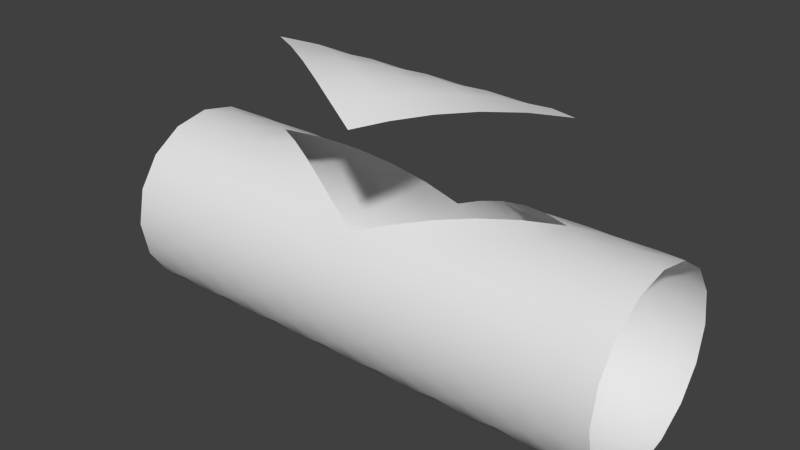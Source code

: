 # Source: splitMesh.blend  (saved by Blender 2.60.0; exported with 4.5.12 LTS)
import bpy
from mathutils import Matrix  # noqa: F401  (used for matrix-valued properties, if any)

bpy.ops.wm.read_factory_settings(use_empty=True)
scene = bpy.context.scene
scene.name = 'Scene'

# ---- collections
col_collection_1 = bpy.data.collections.new('Collection 1'); scene.collection.children.link(col_collection_1)

# ---- world
world_world = bpy.data.worlds.new('World'); scene.world = world_world
world_world.color = (0.05088, 0.05088, 0.05088)
world_world.use_sun_shadow = False
world_world.sun_shadow_jitter_overblur = 0.0
world_world.cycles.sampling_method = 'MANUAL'
world_world.cycles.sample_map_resolution = 256

# ---- meshes
me_circle_001 = bpy.data.meshes.new('Circle.001')
me_circle_001.from_pydata([(-0.1951, 0.9808, -2.412), (0.5556, 0.8315, -2.412), (0.8315, -0.5556, -2.412), (0.1951, -0.9808, -2.412), (-0.5556, 0.8315, -2.412), (-2.081e-07, 1.0, -2.756), (0.3827, 0.9239, -2.756), (0.7071, 0.7071, -2.756), (0.9239, 0.3827, -2.756), (1.0, -4.371e-08, -2.756), (0.9239, -0.3827, -2.756), (0.7071, -0.7071, -2.756), (0.3827, -0.9239, -2.756), (-5.709e-08, -1.0, -2.756), (-0.3827, -0.9239, -2.756), (-0.7071, -0.7071, -2.756), (-0.9239, -0.3827, -2.756), (-1.0, 1.192e-08, -2.756), (-0.9239, 0.3827, -2.756), (-0.7071, 0.7071, -2.756), (-0.3827, 0.9239, -2.756), (-0.8315, 0.5556, -2.412), (-0.9808, 0.1951, -2.412), (-0.9808, -0.1951, -2.412), (-0.8315, -0.5556, -2.412), (-0.5556, -0.8315, -2.412), (-0.1951, -0.9808, -2.412), (0.5556, -0.8315, -2.412), (0.9808, -0.1951, -2.412), (0.9808, 0.1951, -2.412), (0.8315, 0.5556, -2.412), (0.1951, 0.9808, -2.412), (0.7071, 0.7071, -2.067), (0.3827, 0.9239, -2.067), (-0.3827, 0.9239, -2.067), (-0.3827, 0.9239, -1.378), (-4.465e-07, 1.0, -1.378), (0.3827, 0.9239, -1.378), (0.7071, 0.7071, -1.378), (0.9239, 0.3827, -1.378), (-0.3827, -0.9239, -1.378), (-0.9239, 0.3827, -1.378), (-0.7071, 0.7071, -1.378), (0.1951, 0.9808, -1.723), (0.8315, 0.5556, -1.723), (0.9808, 0.1951, -1.723), (0.9808, -0.1951, -1.723), (0.5556, -0.8315, -1.723), (-0.1951, -0.9808, -1.723), (-0.5556, -0.8315, -1.723), (-0.8315, -0.5556, -1.723), (-0.9808, -0.1951, -1.723), (-0.9808, 0.1951, -1.723), (-0.8315, 0.5556, -1.723), (-0.7071, 0.7071, -2.067), (-0.9239, 0.3827, -2.067), (-1.0, 5.96e-08, -2.067), (-0.9239, -0.3827, -2.067), (-0.7071, -0.7071, -2.067), (-0.3827, -0.9239, -2.067), (-1.763e-07, -1.0, -2.067), (0.3827, -0.9239, -2.067), (0.7071, -0.7071, -2.067), (0.9239, -0.3827, -2.067), (1.0, 2.98e-08, -2.067), (0.9239, 0.3827, -2.067), (-3.273e-07, 1.0, -2.067), (-0.5556, 0.8315, -1.723), (0.1951, -0.9808, -1.723), (0.8315, -0.5556, -1.723), (0.5556, 0.8315, -1.723), (-0.1951, 0.9808, -1.723), (-0.1951, 0.9808, -0.3445), (0.5556, 0.8315, -0.3445), (0.8315, -0.5556, -0.3445), (0.1951, -0.9808, -0.3445), (-0.5556, 0.8315, -0.3445), (-5.061e-07, 1.0, -0.6891), (0.9239, 0.3827, -0.6891), (1.0, 1.788e-07, -0.6891), (0.9239, -0.3827, -0.6891), (0.7071, -0.7071, -0.6891), (0.3827, -0.9239, -0.6891), (-3.551e-07, -1.0, -0.6891), (-0.3827, -0.9239, -0.6891), (-0.7071, -0.7071, -0.6891), (-0.9239, -0.3827, -0.6891), (-0.7071, 0.7071, -0.6891), (-0.8315, -0.5556, -0.3445), (-0.5556, -0.8315, -0.3445), (-0.1951, -0.9808, -0.3445), (0.5556, -0.8315, -0.3445), (0.9808, -0.1951, -0.3445), (0.9808, 0.1951, -0.3445), (0.8315, 0.5556, -0.3445), (0.1951, 0.9808, -0.3445), (-0.3827, -0.9239, -2.146e-06), (1.0, 2.682e-07, -2.146e-06), (0.9239, 0.3827, -2.146e-06), (0.7071, 0.7071, -2.146e-06), (0.3827, 0.9239, -2.146e-06), (-6.253e-07, 1.0, -2.146e-06), (-0.3827, 0.9239, -2.146e-06), (-0.3827, 0.9239, -0.6891), (0.3827, 0.9239, -0.6891), (0.7071, 0.7071, -0.6891), (0.1951, 0.9808, -1.034), (0.8315, 0.5556, -1.034), (0.9808, 0.1951, -1.034), (0.9808, -0.1951, -1.034), (0.5556, -0.8315, -1.034), (-0.1951, -0.9808, -1.034), (-0.5556, -0.8315, -1.034), (-0.8315, -0.5556, -1.034), (-0.9808, -0.1951, -1.034), (-0.8315, 0.5556, -1.034), (-1.0, 1.639e-07, -1.378), (-0.9239, -0.3827, -1.378), (-0.7071, -0.7071, -1.378), (-2.359e-07, -1.0, -1.378), (0.3827, -0.9239, -1.378), (0.7071, -0.7071, -1.378), (0.9239, -0.3827, -1.378), (1.0, 1.043e-07, -1.378), (-0.5556, 0.8315, -1.034), (0.1951, -0.9808, -1.034), (0.8315, -0.5556, -1.034), (0.5556, 0.8315, -1.034), (-0.1951, 0.9808, -1.034), (-0.1951, 0.9808, 1.723), (0.5556, 0.8315, 1.723), (0.8315, -0.5556, 1.723), (0.1951, -0.9808, 1.723), (-0.5556, 0.8315, 1.723), (1.0, 4.023e-07, 1.378), (0.9239, -0.3827, 1.378), (0.7071, -0.7071, 1.378), (0.3827, -0.9239, 1.378), (-5.935e-07, -1.0, 1.378), (-0.7071, -0.7071, 1.378), (-0.9239, -0.3827, 1.378), (-1.0, 4.619e-07, 1.378), (-0.8315, 0.5556, 1.723), (-0.9808, 0.1951, 1.723), (-0.9808, -0.1951, 1.723), (-0.8315, -0.5556, 1.723), (-0.5556, -0.8315, 1.723), (-0.1951, -0.9808, 1.723), (0.5556, -0.8315, 1.723), (0.9808, -0.1951, 1.723), (0.9808, 0.1951, 1.723), (0.8315, 0.5556, 1.723), (0.1951, 0.9808, 1.723), (0.7071, 0.7071, 2.067), (0.3827, 0.9239, 2.067), (-0.3827, 0.9239, 2.067), (-0.3827, 0.9239, 2.756), (-9.829e-07, 1.0, 2.756), (0.3827, 0.9239, 2.756), (0.7071, 0.7071, 2.756), (0.9239, 0.3827, 2.756), (1.0, 5.662e-07, 2.756), (0.9239, -0.3827, 2.756), (0.7071, -0.7071, 2.756), (0.3827, -0.9239, 2.756), (-4.465e-07, -1.0, 2.756), (-0.3827, -0.9239, 2.756), (-0.7071, -0.7071, 2.756), (-0.9239, -0.3827, 2.756), (-1.0, 5.066e-07, 2.756), (-0.9239, 0.3827, 2.756), (-0.7071, 0.7071, 2.756), (0.1951, 0.9808, 2.412), (0.8315, 0.5556, 2.412), (0.9808, 0.1951, 2.412), (0.9808, -0.1951, 2.412), (0.5556, -0.8315, 2.412), (-0.1951, -0.9808, 2.412), (-0.5556, -0.8315, 2.412), (-0.8315, -0.5556, 2.412), (-0.9808, -0.1951, 2.412), (-0.9808, 0.1951, 2.412), (-0.8315, 0.5556, 2.412), (-0.7071, 0.7071, 2.067), (-0.9239, 0.3827, 2.067), (-1.0, 5.066e-07, 2.067), (-0.9239, -0.3827, 2.067), (-0.7071, -0.7071, 2.067), (-0.3827, -0.9239, 2.067), (-7.127e-07, -1.0, 2.067), (0.3827, -0.9239, 2.067), (0.7071, -0.7071, 2.067), (0.9239, -0.3827, 2.067), (1.0, 4.768e-07, 2.067), (0.9239, 0.3827, 2.067), (-8.637e-07, 1.0, 2.067), (-0.5556, 0.8315, 2.412), (0.1951, -0.9808, 2.412), (0.8315, -0.5556, 2.412), (0.5556, 0.8315, 2.412), (-0.1951, 0.9808, 2.412), (-0.1951, 0.9808, 1.034), (0.5556, 0.8315, 1.034), (0.8315, -0.5556, 1.034), (0.1951, -0.9808, 1.034), (-0.5556, 0.8315, 1.034), (-6.849e-07, 1.0, 0.689), (0.9239, 0.3827, 0.689), (1.0, 3.278e-07, 0.689), (0.9239, -0.3827, 0.689), (0.7071, -0.7071, 0.689), (0.3827, -0.9239, 0.689), (-5.339e-07, -1.0, 0.689), (-0.3827, -0.9239, 0.689), (-0.7071, -0.7071, 0.689), (-0.9239, -0.3827, 0.689), (-0.7071, 0.7071, 0.689), (-0.8315, 0.5556, 1.034), (-0.9808, -0.1951, 1.034), (-0.8315, -0.5556, 1.034), (-0.5556, -0.8315, 1.034), (-0.1951, -0.9808, 1.034), (0.5556, -0.8315, 1.034), (0.9808, -0.1951, 1.034), (0.9808, 0.1951, 1.034), (0.8315, 0.5556, 1.034), (0.1951, 0.9808, 1.034), (-0.7071, 0.7071, 1.378), (-0.9239, 0.3827, 1.378), (-0.3827, -0.9239, 1.378), (0.9239, 0.3827, 1.378), (0.7071, 0.7071, 1.378), (0.3827, 0.9239, 1.378), (-8.041e-07, 1.0, 1.378), (-0.3827, 0.9239, 1.378), (-0.3827, 0.9239, 0.689), (0.3827, 0.9239, 0.689), (0.7071, 0.7071, 0.689), (0.1951, 0.9808, 0.3445), (0.8315, 0.5556, 0.3445), (0.9808, 0.1951, 0.3445), (0.9808, -0.1951, 0.3445), (0.5556, -0.8315, 0.3445), (-0.1951, -0.9808, 0.3445), (-0.5556, -0.8315, 0.3445), (-0.8315, -0.5556, 0.3445), (-0.7071, -0.7071, -2.146e-06), (-4.147e-07, -1.0, -2.146e-06), (0.3827, -0.9239, -2.146e-06), (0.7071, -0.7071, -2.146e-06), (0.9239, -0.3827, -2.146e-06), (-0.5556, 0.8315, 0.3445), (0.1951, -0.9808, 0.3445), (0.8315, -0.5556, 0.3445), (0.5556, 0.8315, 0.3445), (-0.1951, 0.9808, 0.3445), (-1.556, 0.8315, 0.3445), (-1.707, -0.7071, -2.07e-06), (-1.924, 0.3827, -2.07e-06), (-1.707, 0.7071, -2.07e-06), (-1.831, 0.5556, 0.3445), (-1.981, 0.1951, 0.3445), (-1.981, -0.1951, 0.3445), (-1.831, -0.5556, 0.3445), (-1.924, 0.3827, 1.378), (-1.981, -0.1951, 1.034), (-1.981, 0.1951, 1.034), (-1.831, 0.5556, 1.034), (-1.707, 0.7071, 0.689), (-1.924, 0.3827, 0.689), (-2.0, 3.576e-07, 0.689), (-1.924, -0.3827, 0.689), (-1.981, 0.1951, 1.723), (-2.0, 4.619e-07, 1.378), (-2.0, 1.639e-07, -1.378), (-1.831, 0.5556, -1.034), (-1.981, 0.1951, -1.034), (-1.981, -0.1951, -1.034), (-1.383, 0.9239, -2.07e-06), (-1.924, -0.3827, -2.07e-06), (-2.0, 2.086e-07, -2.07e-06), (-1.831, -0.5556, -0.3445), (-1.981, -0.1951, -0.3445), (-1.981, 0.1951, -0.3445), (-1.831, 0.5556, -0.3445), (-1.707, 0.7071, -0.6891), (-1.924, 0.3827, -0.6891), (-2.0, 2.086e-07, -0.6891), (-1.924, -0.3827, -0.6891), (-1.556, 0.8315, -0.3445), (-1.981, 0.1951, -1.723), (-1.924, 0.3827, -1.378)], [], [(3, 26, 13), (26, 14, 13), (26, 25, 14), (25, 15, 14), (25, 24, 15), (24, 16, 15), (24, 23, 16), (23, 17, 16), (23, 22, 17), (22, 18, 17), (22, 21, 18), (21, 19, 18), (21, 4, 19), (4, 20, 19), (0, 20, 4), (0, 5, 20), (0, 31, 5), (31, 6, 5), (31, 1, 6), (1, 7, 6), (1, 30, 7), (30, 8, 7), (30, 29, 8), (29, 9, 8), (29, 28, 9), (28, 10, 9), (28, 2, 10), (2, 11, 10), (2, 27, 11), (27, 12, 11), (27, 3, 12), (3, 13, 12), (61, 3, 27), (62, 61, 27), (62, 27, 2), (63, 62, 2), (63, 2, 28), (64, 63, 28), (64, 28, 29), (65, 64, 29), (65, 29, 30), (32, 65, 30), (32, 30, 1), (33, 32, 1), (33, 1, 31), (66, 33, 31), (31, 0, 66), (66, 0, 34), (34, 0, 4), (34, 4, 54), (54, 4, 21), (55, 54, 21), (55, 21, 22), (56, 55, 22), (56, 22, 23), (57, 56, 23), (57, 23, 24), (58, 57, 24), (58, 24, 25), (59, 58, 25), (59, 25, 26), (60, 59, 26), (60, 26, 3), (61, 60, 3), (120, 119, 68), (119, 48, 68), (119, 40, 48), (40, 49, 48), (40, 118, 49), (118, 50, 49), (118, 117, 50), (117, 51, 50), (117, 116, 51), (116, 52, 51), (41, 53, 52), (41, 42, 53), (42, 67, 53), (35, 67, 42), (35, 71, 67), (36, 71, 35), (43, 71, 36), (36, 37, 43), (37, 70, 43), (37, 38, 70), (38, 44, 70), (38, 39, 44), (39, 45, 44), (39, 123, 45), (123, 46, 45), (123, 122, 46), (122, 69, 46), (122, 121, 69), (121, 47, 69), (121, 120, 47), (120, 68, 47), (68, 60, 61), (47, 68, 61), (47, 61, 62), (69, 47, 62), (69, 62, 63), (46, 69, 63), (46, 63, 64), (45, 46, 64), (45, 64, 65), (44, 45, 65), (44, 65, 32), (70, 44, 32), (70, 32, 33), (43, 70, 33), (43, 33, 66), (71, 43, 66), (71, 66, 34), (71, 34, 67), (67, 34, 54), (53, 67, 54), (53, 54, 55), (52, 53, 55), (52, 55, 56), (51, 52, 56), (51, 56, 57), (50, 51, 57), (50, 57, 58), (49, 50, 58), (49, 58, 59), (48, 49, 59), (48, 59, 60), (68, 48, 60), (75, 90, 83), (90, 84, 83), (90, 89, 84), (89, 85, 84), (89, 88, 85), (88, 86, 85), (76, 103, 87), (72, 103, 76), (72, 77, 103), (72, 95, 77), (95, 104, 77), (95, 73, 104), (73, 105, 104), (73, 94, 105), (94, 78, 105), (94, 93, 78), (93, 79, 78), (93, 92, 79), (92, 80, 79), (92, 74, 80), (74, 81, 80), (74, 91, 81), (91, 82, 81), (91, 75, 82), (75, 83, 82), (248, 75, 91), (249, 248, 91), (249, 91, 74), (250, 249, 74), (250, 74, 92), (97, 250, 92), (97, 92, 93), (98, 97, 93), (98, 93, 94), (99, 98, 94), (99, 94, 73), (100, 99, 73), (100, 73, 95), (101, 100, 95), (95, 72, 101), (101, 72, 102), (102, 72, 76), (246, 88, 89), (96, 246, 89), (96, 89, 90), (247, 96, 90), (247, 90, 75), (248, 247, 75), (82, 83, 125), (83, 111, 125), (83, 84, 111), (84, 112, 111), (84, 85, 112), (85, 113, 112), (85, 86, 113), (86, 114, 113), (87, 124, 115), (103, 124, 87), (103, 128, 124), (77, 128, 103), (106, 128, 77), (77, 104, 106), (104, 127, 106), (104, 105, 127), (105, 107, 127), (105, 78, 107), (78, 108, 107), (78, 79, 108), (79, 109, 108), (79, 80, 109), (80, 126, 109), (80, 81, 126), (81, 110, 126), (81, 82, 110), (82, 125, 110), (125, 119, 120), (110, 125, 120), (110, 120, 121), (126, 110, 121), (126, 121, 122), (109, 126, 122), (109, 122, 123), (108, 109, 123), (108, 123, 39), (107, 108, 39), (107, 39, 38), (127, 107, 38), (127, 38, 37), (106, 127, 37), (106, 37, 36), (128, 106, 36), (128, 36, 35), (128, 35, 124), (124, 35, 42), (115, 124, 42), (115, 42, 41), (114, 116, 117), (113, 114, 117), (113, 117, 118), (112, 113, 118), (112, 118, 40), (111, 112, 40), (111, 40, 119), (125, 111, 119), (132, 147, 138), (147, 229, 138), (147, 146, 229), (146, 139, 229), (146, 145, 139), (145, 140, 139), (145, 144, 140), (144, 141, 140), (144, 143, 141), (143, 142, 228), (142, 227, 228), (142, 133, 227), (133, 234, 227), (129, 234, 133), (129, 233, 234), (129, 152, 233), (152, 232, 233), (152, 130, 232), (130, 231, 232), (130, 151, 231), (151, 230, 231), (151, 150, 230), (150, 134, 230), (150, 149, 134), (149, 135, 134), (149, 131, 135), (131, 136, 135), (131, 148, 136), (148, 137, 136), (148, 132, 137), (132, 138, 137), (190, 132, 148), (191, 190, 148), (191, 148, 131), (192, 191, 131), (192, 131, 149), (193, 192, 149), (193, 149, 150), (194, 193, 150), (194, 150, 151), (153, 194, 151), (153, 151, 130), (154, 153, 130), (154, 130, 152), (195, 154, 152), (152, 129, 195), (195, 129, 155), (155, 129, 133), (155, 133, 183), (183, 133, 142), (184, 183, 142), (184, 142, 143), (185, 184, 143), (185, 143, 144), (186, 185, 144), (186, 144, 145), (187, 186, 145), (187, 145, 146), (188, 187, 146), (188, 146, 147), (189, 188, 147), (189, 147, 132), (190, 189, 132), (164, 165, 197), (165, 177, 197), (165, 166, 177), (166, 178, 177), (166, 167, 178), (167, 179, 178), (167, 168, 179), (168, 180, 179), (168, 169, 180), (169, 181, 180), (169, 170, 181), (170, 182, 181), (170, 171, 182), (171, 196, 182), (156, 196, 171), (156, 200, 196), (157, 200, 156), (172, 200, 157), (157, 158, 172), (158, 199, 172), (158, 159, 199), (159, 173, 199), (159, 160, 173), (160, 174, 173), (160, 161, 174), (161, 175, 174), (161, 162, 175), (162, 198, 175), (162, 163, 198), (163, 176, 198), (163, 164, 176), (164, 197, 176), (197, 189, 190), (176, 197, 190), (176, 190, 191), (198, 176, 191), (198, 191, 192), (175, 198, 192), (175, 192, 193), (174, 175, 193), (174, 193, 194), (173, 174, 194), (173, 194, 153), (199, 173, 153), (199, 153, 154), (172, 199, 154), (172, 154, 195), (200, 172, 195), (200, 195, 155), (200, 155, 196), (196, 155, 183), (182, 196, 183), (182, 183, 184), (181, 182, 184), (181, 184, 185), (180, 181, 185), (180, 185, 186), (179, 180, 186), (179, 186, 187), (178, 179, 187), (178, 187, 188), (177, 178, 188), (177, 188, 189), (197, 177, 189), (204, 221, 212), (221, 213, 212), (221, 220, 213), (220, 214, 213), (220, 219, 214), (219, 215, 214), (219, 218, 215), (217, 205, 216), (205, 235, 216), (201, 235, 205), (201, 206, 235), (201, 226, 206), (226, 236, 206), (226, 202, 236), (202, 237, 236), (202, 225, 237), (225, 207, 237), (225, 224, 207), (224, 208, 207), (224, 223, 208), (223, 209, 208), (223, 203, 209), (203, 210, 209), (203, 222, 210), (222, 211, 210), (222, 204, 211), (204, 212, 211), (137, 204, 222), (136, 137, 222), (136, 222, 203), (135, 136, 203), (135, 203, 223), (134, 135, 223), (134, 223, 224), (230, 134, 224), (230, 224, 225), (231, 230, 225), (231, 225, 202), (232, 231, 202), (232, 202, 226), (233, 232, 226), (226, 201, 233), (233, 201, 234), (234, 201, 205), (234, 205, 227), (227, 205, 217), (228, 227, 217), (140, 141, 218), (140, 218, 219), (139, 140, 219), (139, 219, 220), (229, 139, 220), (229, 220, 221), (138, 229, 221), (138, 221, 204), (137, 138, 204), (211, 212, 252), (212, 243, 252), (212, 213, 243), (213, 244, 243), (213, 214, 244), (214, 245, 244), (214, 215, 245), (235, 251, 216), (235, 255, 251), (206, 255, 235), (238, 255, 206), (206, 236, 238), (236, 254, 238), (236, 237, 254), (237, 239, 254), (237, 207, 239), (207, 240, 239), (207, 208, 240), (208, 241, 240), (208, 209, 241), (209, 253, 241), (209, 210, 253), (210, 242, 253), (210, 211, 242), (211, 252, 242), (252, 247, 248), (242, 252, 248), (242, 248, 249), (253, 242, 249), (253, 249, 250), (241, 253, 250), (241, 250, 97), (240, 241, 97), (240, 97, 98), (239, 240, 98), (239, 98, 99), (254, 239, 99), (254, 99, 100), (238, 254, 100), (238, 100, 101), (255, 238, 101), (255, 101, 102), (255, 102, 251), (244, 245, 246), (244, 246, 96), (243, 244, 96), (243, 96, 247), (252, 243, 247), (263, 279, 257), (263, 262, 279), (262, 280, 279), (262, 261, 280), (261, 258, 280), (261, 260, 258), (260, 259, 258), (260, 256, 259), (256, 278, 259), (268, 256, 260), (269, 268, 260), (269, 260, 261), (270, 269, 261), (270, 261, 262), (271, 270, 262), (271, 262, 263), (273, 266, 265), (273, 264, 266), (264, 267, 266), (267, 268, 269), (266, 267, 269), (266, 269, 270), (265, 266, 270), (265, 270, 271), (272, 264, 273), (277, 276, 274), (276, 291, 274), (276, 275, 291), (286, 285, 275), (286, 275, 276), (287, 286, 276), (287, 276, 277), (288, 287, 277), (257, 279, 281), (279, 282, 281), (279, 280, 282), (280, 283, 282), (280, 258, 283), (258, 284, 283), (258, 259, 284), (259, 289, 284), (278, 289, 259), (284, 289, 285), (284, 285, 286), (283, 284, 286), (283, 286, 287), (282, 283, 287), (282, 287, 288), (281, 282, 288), (274, 291, 290)])
me_circle_001.polygons.foreach_set('use_smooth', [True] * 512)
me_circle_001.use_remesh_preserve_volume = False
me_circle_001.use_remesh_preserve_attributes = False
me_circle_001.use_mirror_vertex_groups = False
me_circle_001.update()

# ---- objects
ob_circle_001 = bpy.data.objects.new('Circle.001', me_circle_001)

# ---- transforms, parenting, visibility, modifiers, constraints
ob_circle_001.location = (0.0, 0.0, -4.735e-15)
ob_circle_001.rotation_euler = (-0.0, 1.571, 0.0)
ob_circle_001.lineart.crease_threshold = 0.0

# ---- collection membership
col_collection_1.objects.link(ob_circle_001)

# ---- scene / render settings (as saved in the file)
scene.frame_start = 1; scene.frame_end = 250; scene.frame_set(0)
scene.render.engine = 'BLENDER_EEVEE_NEXT'
scene.render.image_settings.color_mode = 'RGB'
scene.render.image_settings.compression = 90
scene.render.resolution_percentage = 50
scene.render.dither_intensity = 0.0
scene.render.bake_margin = 2
scene.render.bake_bias = 0.0
scene.cycles.use_denoising = False
scene.cycles.samples = 10
scene.cycles.sampling_pattern = 'TABULATED_SOBOL'
scene.cycles.light_sampling_threshold = 0.0
scene.cycles.use_adaptive_sampling = False
scene.cycles.use_light_tree = False
scene.cycles.blur_glossy = 0.0
scene.cycles.volume_bounces = 1
scene.cycles.pixel_filter_type = 'GAUSSIAN'
scene.cycles.sample_clamp_indirect = 0.0
scene.view_settings.view_transform = 'Standard'
bpy.context.view_layer.update()

# ---- added for rendering (the .blend has no active camera and no usable light): camera, sun
cam_auto = bpy.data.cameras.new('AutoCamera')
cam_auto.lens = 50.0
cam_auto.sensor_width = 36.0
cam_auto.clip_end = 1000.0
ob_auto_camera = bpy.data.objects.new('AutoCamera', cam_auto)
scene.collection.objects.link(ob_auto_camera)
ob_auto_camera.location = (6.09432, -7.31319, 5.37546)
ob_auto_camera.rotation_euler = (1.09748, -7.21219e-08, 0.694738)
scene.camera = ob_auto_camera
light_auto_sun = bpy.data.lights.new('AutoSun', 'SUN')
light_auto_sun.energy = 3.0
light_auto_sun.angle = 0.0523599
ob_auto_sun = bpy.data.objects.new('AutoSun', light_auto_sun)
scene.collection.objects.link(ob_auto_sun)
ob_auto_sun.rotation_euler = (0.872665, 0.174533, 0.523599)
bpy.context.view_layer.update()
